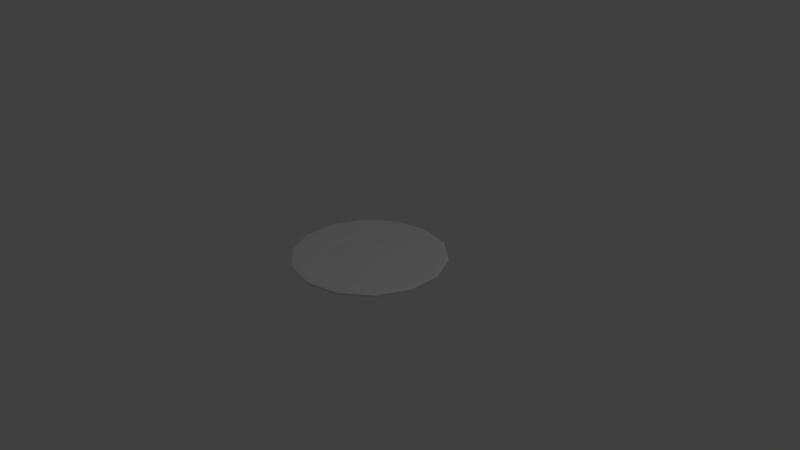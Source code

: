 # Source: plate.blend  (saved by Blender 2.78.0; exported with 4.5.12 LTS)
import bpy
from mathutils import Matrix  # noqa: F401  (used for matrix-valued properties, if any)

bpy.ops.wm.read_factory_settings(use_empty=True)
scene = bpy.context.scene
scene.name = 'Scene'

# ---- collections
col_collection_1 = bpy.data.collections.new('Collection 1'); scene.collection.children.link(col_collection_1)

# ---- world
world_world = bpy.data.worlds.new('World'); scene.world = world_world
world_world.color = (0.05088, 0.05088, 0.05088)
world_world.use_sun_shadow = False
world_world.sun_shadow_jitter_overblur = 0.0
world_world.cycles.sampling_method = 'MANUAL'

# ---- cameras
cam_camera = bpy.data.cameras.new('Camera')
cam_camera.clip_end = 100.0
cam_camera.lens = 35.0
cam_camera.sensor_width = 32.0
cam_camera.sensor_height = 18.0
cam_camera.ortho_scale = 7.314
cam_camera.dof.focus_distance = 0.0
cam_camera.dof.aperture_fstop = 128.0

# ---- lights
light_lamp = bpy.data.lights.new('Lamp', 'POINT')
light_lamp.transmission_factor = 0.0
light_lamp.cutoff_distance = 30.0
light_lamp.energy = 100.0
light_lamp.shadow_buffer_clip_start = 1.001
light_lamp.shadow_soft_size = 0.1
light_lamp.shadow_maximum_resolution = 0.006
light_lamp.use_absolute_resolution = True

# ---- meshes
me_circle = bpy.data.meshes.new('Circle')
me_circle.from_pydata([(0.0, 1.0, 0.0), (-0.4339, 0.901, 0.0), (-0.7818, 0.6235, 0.0), (-0.9749, 0.2225, 0.0), (-0.9749, -0.2225, 0.0), (-0.7818, -0.6235, 0.0), (-0.4339, -0.901, 0.0), (-1.51e-07, -1.0, 0.0), (0.4339, -0.901, 0.0), (0.7818, -0.6235, 0.0), (0.9749, -0.2225, 0.0), (0.9749, 0.2225, 0.0), (0.7818, 0.6235, 0.0), (0.4339, 0.901, 0.0), (-0.2272, 0.4718, -0.03844), (7.281e-08, 0.5236, -0.03844), (-0.4094, 0.3265, -0.03844), (-0.5105, 0.1165, -0.03844), (-0.5105, -0.1165, -0.03844), (-0.4094, -0.3265, -0.03844), (-0.2272, -0.4718, -0.03844), (-8.547e-08, -0.5236, -0.03844), (0.2272, -0.4718, -0.03844), (0.4094, -0.3265, -0.03844), (0.5105, -0.1165, -0.03844), (0.5105, 0.1165, -0.03844), (0.4094, 0.3265, -0.03844), (0.2272, 0.4718, -0.03844), (2.207e-09, 1.025, -0.009086), (-0.4446, 0.9232, -0.009086), (-0.8011, 0.6389, -0.009086), (-0.999, 0.228, -0.009086), (-0.999, -0.228, -0.009086), (-0.8011, -0.6389, -0.009086), (-0.4446, -0.9232, -0.009086), (-1.525e-07, -1.025, -0.009086), (0.4446, -0.9232, -0.009086), (0.8011, -0.6389, -0.009086), (0.999, -0.228, -0.009086), (0.999, 0.228, -0.009086), (0.8011, 0.6389, -0.009086), (0.4446, 0.9232, -0.009086), (2.207e-09, 1.025, -0.02705), (-0.4446, 0.9232, -0.02705), (-0.8011, 0.6389, -0.02705), (-0.999, 0.228, -0.02705), (-0.999, -0.228, -0.02705), (-0.8011, -0.6389, -0.02705), (-0.4446, -0.9232, -0.02705), (-1.525e-07, -1.025, -0.02705), (0.4446, -0.9232, -0.02705), (0.8011, -0.6389, -0.02705), (0.999, -0.228, -0.02705), (0.999, 0.228, -0.02705), (0.8011, 0.6389, -0.02705), (0.4446, 0.9232, -0.02705), (4.905e-10, 1.004, -0.04781), (-0.4354, 0.9041, -0.04781), (-0.7846, 0.6257, -0.04781), (-0.9784, 0.2233, -0.04781), (-0.9784, -0.2233, -0.04781), (-0.7846, -0.6257, -0.04781), (-0.4354, -0.9041, -0.04781), (-1.51e-07, -1.004, -0.04781), (0.4354, -0.9041, -0.04781), (0.7846, -0.6257, -0.04781), (0.9784, -0.2233, -0.04781), (0.9784, 0.2233, -0.04781), (0.7846, 0.6257, -0.04781), (0.4354, 0.9041, -0.04781), (-4.552e-08, 0.421, -0.04781), (-0.1826, 0.3793, -0.04781), (-0.3291, 0.2625, -0.04781), (-0.4104, 0.09367, -0.04781), (-0.4104, -0.09367, -0.04781), (-0.3291, -0.2625, -0.04781), (-0.1826, -0.3793, -0.04781), (-1.091e-07, -0.421, -0.04781), (0.1826, -0.3793, -0.04781), (0.3291, -0.2625, -0.04781), (0.4104, -0.09367, -0.04781), (0.4104, 0.09367, -0.04781), (0.3291, 0.2625, -0.04781), (0.1826, 0.3793, -0.04781)], [], [(14, 16, 17, 18, 19, 20, 21, 22, 23, 24, 25, 26, 27, 15), (14, 15, 0, 1), (16, 14, 1, 2), (17, 16, 2, 3), (18, 17, 3, 4), (19, 18, 4, 5), (20, 19, 5, 6), (21, 20, 6, 7), (22, 21, 7, 8), (23, 22, 8, 9), (24, 23, 9, 10), (25, 24, 10, 11), (26, 25, 11, 12), (27, 26, 12, 13), (15, 27, 13, 0), (0, 13, 41, 28), (7, 6, 34, 35), (8, 7, 35, 36), (1, 0, 28, 29), (9, 8, 36, 37), (2, 1, 29, 30), (10, 9, 37, 38), (3, 2, 30, 31), (11, 10, 38, 39), (4, 3, 31, 32), (12, 11, 39, 40), (5, 4, 32, 33), (13, 12, 40, 41), (6, 5, 33, 34), (29, 28, 42, 43), (37, 36, 50, 51), (30, 29, 43, 44), (38, 37, 51, 52), (31, 30, 44, 45), (39, 38, 52, 53), (32, 31, 45, 46), (40, 39, 53, 54), (33, 32, 46, 47), (41, 40, 54, 55), (34, 33, 47, 48), (28, 41, 55, 42), (35, 34, 48, 49), (36, 35, 49, 50), (52, 51, 65, 66), (45, 44, 58, 59), (53, 52, 66, 67), (46, 45, 59, 60), (54, 53, 67, 68), (47, 46, 60, 61), (55, 54, 68, 69), (48, 47, 61, 62), (42, 55, 69, 56), (49, 48, 62, 63), (50, 49, 63, 64), (43, 42, 56, 57), (51, 50, 64, 65), (44, 43, 57, 58), (60, 59, 73, 74), (68, 67, 81, 82), (61, 60, 74, 75), (69, 68, 82, 83), (62, 61, 75, 76), (56, 69, 83, 70), (63, 62, 76, 77), (64, 63, 77, 78), (57, 56, 70, 71), (65, 64, 78, 79), (58, 57, 71, 72), (66, 65, 79, 80), (59, 58, 72, 73), (67, 66, 80, 81), (71, 70, 83, 82, 81, 80, 79, 78, 77, 76, 75, 74, 73, 72)])
me_circle.use_remesh_preserve_volume = False
me_circle.use_remesh_preserve_attributes = False
me_circle.use_mirror_vertex_groups = False
me_circle.update()

# ---- objects
ob_circle = bpy.data.objects.new('Circle', me_circle)
ob_lamp = bpy.data.objects.new('Lamp', light_lamp)
ob_camera = bpy.data.objects.new('Camera', cam_camera)

# ---- transforms, parenting, visibility, modifiers, constraints
ob_circle.location = (0.0, 0.0, 0.0)
ob_circle.lineart.crease_threshold = 0.0
ob_lamp.location = (4.076, 1.005, 5.904)
ob_lamp.rotation_euler = (0.6503, 0.05522, 1.866)
ob_lamp.lock_rotations_4d = False
ob_lamp.empty_display_type = 'ARROWS'
ob_lamp.color = (0.0, 0.0, 0.0, 0.0)
ob_lamp.lineart.crease_threshold = 0.0
ob_camera.location = (7.481, -6.508, 5.344)
ob_camera.rotation_euler = (1.109, 0.0, 0.8149)
ob_camera.lock_rotations_4d = False
ob_camera.empty_display_type = 'ARROWS'
ob_camera.color = (0.0, 0.0, 0.0, 0.0)
ob_camera.display_type = 'WIRE'
ob_camera.lineart.crease_threshold = 0.0

# ---- collection membership
col_collection_1.objects.link(ob_circle)
col_collection_1.objects.link(ob_lamp)
col_collection_1.objects.link(ob_camera)

# ---- scene / render settings (as saved in the file)
scene.camera = ob_camera
scene.frame_start = 1; scene.frame_end = 250; scene.frame_set(1)
scene.render.engine = 'BLENDER_EEVEE_NEXT'
scene.render.resolution_percentage = 50
scene.render.dither_intensity = 0.0
scene.cycles.use_denoising = False
scene.cycles.samples = 128
scene.cycles.sampling_pattern = 'TABULATED_SOBOL'
scene.cycles.light_sampling_threshold = 0.0
scene.cycles.use_adaptive_sampling = False
scene.cycles.use_light_tree = False
scene.cycles.blur_glossy = 0.0
scene.cycles.sample_clamp_indirect = 0.0
scene.view_settings.view_transform = 'Standard'
bpy.context.view_layer.update()
